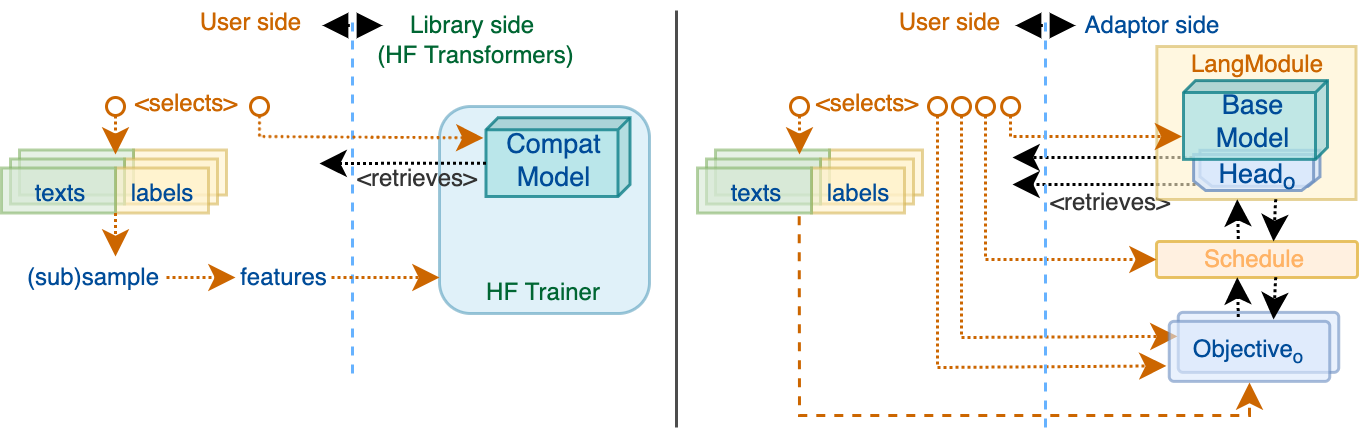

The diagram above was exported from draw.io. Its source (the exported page's mxGraphModel, read from the mxfile embedded in the PNG):
<mxGraphModel dx="591" dy="335" grid="1" gridSize="10" guides="1" tooltips="1" connect="1" arrows="1" fold="1" page="1" pageScale="1" pageWidth="827" pageHeight="1169" math="0" shadow="0">
  <root>
    <mxCell id="0" />
    <mxCell id="1" parent="0" />
    <mxCell id="2" value="" style="rounded=1;whiteSpace=wrap;html=1;fontSize=8;fillColor=#b1ddf0;strokeColor=#10739e;opacity=40;" vertex="1" parent="1">
      <mxGeometry x="150" y="40" width="70" height="69" as="geometry" />
    </mxCell>
    <mxCell id="3" value="&lt;font color=&quot;#333333&quot;&gt;&amp;lt;retrieves&amp;gt;&lt;/font&gt;" style="text;html=1;strokeColor=none;fillColor=none;align=center;verticalAlign=middle;whiteSpace=wrap;rounded=0;fontSize=8;fontColor=#CC6600;opacity=80;" vertex="1" parent="1">
      <mxGeometry x="357.25" y="69" width="34" height="6.88" as="geometry" />
    </mxCell>
    <mxCell id="4" value="" style="shape=cube;whiteSpace=wrap;html=1;boundedLbl=1;backgroundOutline=1;darkOpacity=0.05;darkOpacity2=0.1;fontSize=9;strokeColor=#0e8088;rotation=90;fillColor=#b0e3e6;size=4;opacity=80;" vertex="1" parent="1">
      <mxGeometry x="176.37" y="32.879999999999995" width="26.25" height="48" as="geometry" />
    </mxCell>
    <mxCell id="5" value="" style="endArrow=classic;html=1;rounded=0;dashed=1;dashPattern=1 1;fontSize=10;strokeWidth=1;exitX=1;exitY=0.25;exitDx=0;exitDy=0;" edge="1" parent="1">
      <mxGeometry width="50" height="50" relative="1" as="geometry">
        <mxPoint x="402" y="65.99999999999994" as="sourcePoint" />
        <mxPoint x="341.0000000000001" y="66.00000000000006" as="targetPoint" />
      </mxGeometry>
    </mxCell>
    <mxCell id="6" value="" style="endArrow=classic;html=1;rounded=0;dashed=1;dashPattern=1 1;fontSize=10;strokeWidth=1;" edge="1" parent="1">
      <mxGeometry width="50" height="50" relative="1" as="geometry">
        <mxPoint x="403" y="57" as="sourcePoint" />
        <mxPoint x="341.0000000000001" y="57" as="targetPoint" />
      </mxGeometry>
    </mxCell>
    <mxCell id="7" value="" style="endArrow=classic;html=1;rounded=0;dashed=1;dashPattern=1 1;fontSize=10;strokeWidth=1;startArrow=oval;startFill=0;strokeColor=#CC6600;entryX=0;entryY=0;entryDx=0;entryDy=0;" edge="1" parent="1">
      <mxGeometry width="50" height="50" relative="1" as="geometry">
        <mxPoint x="324" y="40" as="sourcePoint" />
        <mxPoint x="396.0000000000001" y="116.62000000000006" as="targetPoint" />
        <Array as="points">
          <mxPoint x="324" y="117" />
        </Array>
      </mxGeometry>
    </mxCell>
    <mxCell id="8" value="" style="rounded=1;whiteSpace=wrap;html=1;fontSize=23;fillColor=#ffe6cc;arcSize=8;strokeColor=#d79b00;glass=0;sketch=0;shadow=0;opacity=60;fillOpacity=100;" vertex="1" parent="1">
      <mxGeometry x="389" y="85" width="67" height="12" as="geometry" />
    </mxCell>
    <mxCell id="9" value="" style="rounded=0;whiteSpace=wrap;html=1;shadow=0;glass=0;sketch=0;fontSize=10;strokeColor=#d6b656;fillColor=#fff2cc;opacity=60;" vertex="1" parent="1">
      <mxGeometry x="389.12" y="20" width="66.38" height="51" as="geometry" />
    </mxCell>
    <mxCell id="10" value="" style="shape=loopLimit;whiteSpace=wrap;html=1;fillColor=#dae8fc;size=4;strokeColor=#6c8ebf;opacity=80;direction=west;" vertex="1" parent="1">
      <mxGeometry x="403.49" y="54.599999999999994" width="40" height="12" as="geometry" />
    </mxCell>
    <mxCell id="11" value="" style="shape=loopLimit;whiteSpace=wrap;html=1;fillColor=#dae8fc;size=4;strokeColor=#6c8ebf;opacity=80;direction=west;" vertex="1" parent="1">
      <mxGeometry x="401.37" y="56" width="40" height="12" as="geometry" />
    </mxCell>
    <mxCell id="12" value="&lt;font style=&quot;font-size: 9px&quot;&gt;Head&lt;sub&gt;o&lt;/sub&gt;&lt;/font&gt;" style="text;html=1;strokeColor=none;fillColor=none;align=center;verticalAlign=middle;whiteSpace=wrap;rounded=0;fontSize=10;fontColor=#004C99;direction=west;" vertex="1" parent="1">
      <mxGeometry x="408" y="57.5" width="30.37" height="8.1" as="geometry" />
    </mxCell>
    <mxCell id="13" value="" style="rounded=1;whiteSpace=wrap;html=1;fontSize=23;fillColor=#dae8fc;arcSize=8;strokeColor=#6c8ebf;gradientColor=none;glass=0;sketch=0;shadow=0;opacity=60;fillOpacity=100;" vertex="1" parent="1">
      <mxGeometry x="396.25" y="108.62" width="53.5" height="20" as="geometry" />
    </mxCell>
    <mxCell id="14" value="" style="endArrow=none;dashed=1;html=1;strokeWidth=1;rounded=0;fontSize=8;fontColor=#FFB366;strokeColor=#66B2FF;" edge="1" parent="1">
      <mxGeometry width="50" height="50" relative="1" as="geometry">
        <mxPoint x="121.00000000000011" y="129" as="sourcePoint" />
        <mxPoint x="121.00000000000011" y="9" as="targetPoint" />
      </mxGeometry>
    </mxCell>
    <mxCell id="15" value="" style="rounded=0;whiteSpace=wrap;html=1;shadow=0;glass=0;sketch=0;fontSize=10;strokeColor=#d6b656;fillColor=#fff2cc;opacity=60;aspect=fixed;" vertex="1" parent="1">
      <mxGeometry x="48" y="54.5" width="31" height="15" as="geometry" />
    </mxCell>
    <mxCell id="16" value="" style="rounded=0;whiteSpace=wrap;html=1;shadow=0;glass=0;sketch=0;fontSize=10;strokeColor=#82b366;fillColor=#d5e8d4;opacity=60;aspect=fixed;" vertex="1" parent="1">
      <mxGeometry x="10" y="54.5" width="38" height="15" as="geometry" />
    </mxCell>
    <mxCell id="17" value="" style="rounded=0;whiteSpace=wrap;html=1;shadow=0;glass=0;sketch=0;fontSize=10;strokeColor=#d6b656;fillColor=#fff2cc;opacity=60;aspect=fixed;" vertex="1" parent="1">
      <mxGeometry x="45" y="57.5" width="31" height="15" as="geometry" />
    </mxCell>
    <mxCell id="18" value="" style="rounded=0;whiteSpace=wrap;html=1;shadow=0;glass=0;sketch=0;fontSize=10;strokeColor=#82b366;fillColor=#d5e8d4;opacity=60;aspect=fixed;" vertex="1" parent="1">
      <mxGeometry x="7" y="57.5" width="38" height="15" as="geometry" />
    </mxCell>
    <mxCell id="19" value="" style="rounded=0;whiteSpace=wrap;html=1;shadow=0;glass=0;sketch=0;fontSize=10;strokeColor=#d6b656;fillColor=#fff2cc;opacity=60;aspect=fixed;" vertex="1" parent="1">
      <mxGeometry x="42" y="60.5" width="31" height="15" as="geometry" />
    </mxCell>
    <mxCell id="20" value="" style="rounded=0;whiteSpace=wrap;html=1;shadow=0;glass=0;sketch=0;fontSize=10;strokeColor=#82b366;fillColor=#d5e8d4;opacity=60;aspect=fixed;" vertex="1" parent="1">
      <mxGeometry x="4" y="60.5" width="38" height="15" as="geometry" />
    </mxCell>
    <mxCell id="21" value="&lt;font style=&quot;font-size: 8px&quot;&gt;text&lt;/font&gt;&lt;span style=&quot;font-size: 8px&quot;&gt;s&lt;/span&gt;" style="text;html=1;strokeColor=none;fillColor=none;align=center;verticalAlign=middle;whiteSpace=wrap;rounded=0;fontSize=10;fontColor=#004C99;aspect=fixed;" vertex="1" parent="1">
      <mxGeometry x="14" y="62.5" width="20" height="10" as="geometry" />
    </mxCell>
    <mxCell id="22" value="&lt;font style=&quot;font-size: 8px&quot;&gt;labels&lt;/font&gt;" style="text;html=1;strokeColor=none;fillColor=none;align=center;verticalAlign=middle;whiteSpace=wrap;rounded=0;fontSize=10;fontColor=#004C99;aspect=fixed;" vertex="1" parent="1">
      <mxGeometry x="48" y="62.5" width="20" height="10" as="geometry" />
    </mxCell>
    <mxCell id="23" value="&lt;font style=&quot;font-size: 8px&quot;&gt;(sub)sample&lt;/font&gt;" style="text;html=1;strokeColor=none;fillColor=none;align=center;verticalAlign=middle;whiteSpace=wrap;rounded=0;fontSize=10;fontColor=#004C99;" vertex="1" parent="1">
      <mxGeometry x="11" y="92" width="48" height="7" as="geometry" />
    </mxCell>
    <mxCell id="24" value="" style="endArrow=classic;html=1;rounded=0;dashed=1;dashPattern=1 1;fontSize=10;strokeWidth=1;exitX=1;exitY=1;exitDx=0;exitDy=0;strokeColor=#CC6600;" edge="1" source="20" parent="1">
      <mxGeometry width="50" height="50" relative="1" as="geometry">
        <mxPoint x="132" y="73.5" as="sourcePoint" />
        <mxPoint x="42" y="90" as="targetPoint" />
      </mxGeometry>
    </mxCell>
    <mxCell id="25" value="" style="endArrow=classic;html=1;rounded=0;dashed=1;dashPattern=1 1;fontSize=10;strokeWidth=1;strokeColor=#CC6600;entryX=0;entryY=0.75;entryDx=0;entryDy=0;" edge="1" parent="1">
      <mxGeometry width="50" height="50" relative="1" as="geometry">
        <mxPoint x="59" y="97" as="sourcePoint" />
        <mxPoint x="82" y="97" as="targetPoint" />
      </mxGeometry>
    </mxCell>
    <mxCell id="26" value="" style="endArrow=classic;html=1;rounded=0;dashed=1;dashPattern=1 1;fontSize=10;strokeWidth=1;exitX=1;exitY=1;exitDx=0;exitDy=0;startArrow=oval;startFill=0;fontColor=#CC6600;strokeColor=#CC6600;" edge="1" parent="1">
      <mxGeometry width="50" height="50" relative="1" as="geometry">
        <mxPoint x="42" y="40" as="sourcePoint" />
        <mxPoint x="42" y="56.00000000000006" as="targetPoint" />
      </mxGeometry>
    </mxCell>
    <mxCell id="27" value="&lt;font style=&quot;font-size: 8px&quot;&gt;features&lt;/font&gt;" style="text;html=1;strokeColor=none;fillColor=none;align=center;verticalAlign=middle;whiteSpace=wrap;rounded=0;fontSize=10;fontColor=#004C99;" vertex="1" parent="1">
      <mxGeometry x="83" y="92" width="31" height="7" as="geometry" />
    </mxCell>
    <mxCell id="28" value="" style="endArrow=classic;html=1;rounded=0;dashed=1;dashPattern=1 1;fontSize=10;strokeWidth=1;strokeColor=#CC6600;exitX=1;exitY=0.5;exitDx=0;exitDy=0;" edge="1" parent="1">
      <mxGeometry width="50" height="50" relative="1" as="geometry">
        <mxPoint x="114" y="97" as="sourcePoint" />
        <mxPoint x="150" y="97" as="targetPoint" />
      </mxGeometry>
    </mxCell>
    <mxCell id="29" value="" style="endArrow=classic;html=1;rounded=0;dashed=1;dashPattern=1 1;fontSize=10;strokeWidth=1;entryX=0.256;entryY=1.018;entryDx=0;entryDy=0;entryPerimeter=0;startArrow=oval;startFill=0;strokeColor=#CC6600;" edge="1" target="4" parent="1">
      <mxGeometry width="50" height="50" relative="1" as="geometry">
        <mxPoint x="90" y="40" as="sourcePoint" />
        <mxPoint x="186.74" y="64.01800000000003" as="targetPoint" />
        <Array as="points">
          <mxPoint x="90" y="50" />
        </Array>
      </mxGeometry>
    </mxCell>
    <mxCell id="30" value="" style="rounded=1;whiteSpace=wrap;html=1;fontSize=23;fillColor=#dae8fc;arcSize=8;strokeColor=#6c8ebf;gradientColor=none;glass=0;sketch=0;shadow=0;opacity=60;fillOpacity=100;" vertex="1" parent="1">
      <mxGeometry x="393.25" y="111.62" width="53.5" height="20" as="geometry" />
    </mxCell>
    <mxCell id="31" value="&lt;font style=&quot;font-size: 8px&quot;&gt;Objective&lt;/font&gt;&lt;span style=&quot;font-size: 7.5px&quot;&gt;&lt;sub&gt;o&lt;/sub&gt;&lt;/span&gt;" style="text;html=1;strokeColor=none;fillColor=none;align=center;verticalAlign=middle;whiteSpace=wrap;rounded=0;fontSize=10;fontColor=#004C99;" vertex="1" parent="1">
      <mxGeometry x="395" y="116.62" width="50" height="7" as="geometry" />
    </mxCell>
    <mxCell id="32" value="&lt;font style=&quot;font-size: 8px&quot; color=&quot;#ffb366&quot;&gt;Schedule&lt;/font&gt;" style="text;html=1;strokeColor=none;fillColor=none;align=center;verticalAlign=middle;whiteSpace=wrap;rounded=0;fontSize=10;fontColor=#004C99;" vertex="1" parent="1">
      <mxGeometry x="396.81" y="88.5" width="50" height="3" as="geometry" />
    </mxCell>
    <mxCell id="33" value="" style="endArrow=block;startArrow=block;html=1;rounded=0;dashed=1;fontSize=8;fontColor=#FFB366;strokeWidth=1;startFill=1;endFill=1;strokeColor=default;dashPattern=1 4;" edge="1" parent="1">
      <mxGeometry width="50" height="50" relative="1" as="geometry">
        <mxPoint x="111.00000000000011" y="13" as="sourcePoint" />
        <mxPoint x="131.0000000000001" y="13" as="targetPoint" />
      </mxGeometry>
    </mxCell>
    <mxCell id="34" value="User side" style="text;html=1;strokeColor=none;fillColor=none;align=center;verticalAlign=middle;whiteSpace=wrap;rounded=0;fontSize=8;fontColor=#CC6600;opacity=80;" vertex="1" parent="1">
      <mxGeometry x="69" y="7.880000000000003" width="37" height="9" as="geometry" />
    </mxCell>
    <mxCell id="35" value="Library side &lt;br&gt;(HF Transformers)" style="text;html=1;strokeColor=none;fillColor=none;align=center;verticalAlign=middle;whiteSpace=wrap;rounded=0;fontSize=8;fontColor=#006633;opacity=80;" vertex="1" parent="1">
      <mxGeometry x="117.75" y="13" width="89.25" height="9" as="geometry" />
    </mxCell>
    <mxCell id="36" value="" style="rounded=0;whiteSpace=wrap;html=1;shadow=0;glass=0;sketch=0;fontSize=10;strokeColor=#d6b656;fillColor=#fff2cc;opacity=60;aspect=fixed;" vertex="1" parent="1">
      <mxGeometry x="280" y="54.5" width="31" height="15" as="geometry" />
    </mxCell>
    <mxCell id="37" value="" style="rounded=0;whiteSpace=wrap;html=1;shadow=0;glass=0;sketch=0;fontSize=10;strokeColor=#82b366;fillColor=#d5e8d4;opacity=60;aspect=fixed;" vertex="1" parent="1">
      <mxGeometry x="242" y="54.5" width="38" height="15" as="geometry" />
    </mxCell>
    <mxCell id="38" value="" style="rounded=0;whiteSpace=wrap;html=1;shadow=0;glass=0;sketch=0;fontSize=10;strokeColor=#d6b656;fillColor=#fff2cc;opacity=60;aspect=fixed;" vertex="1" parent="1">
      <mxGeometry x="277" y="57.5" width="31" height="15" as="geometry" />
    </mxCell>
    <mxCell id="39" value="" style="rounded=0;whiteSpace=wrap;html=1;shadow=0;glass=0;sketch=0;fontSize=10;strokeColor=#82b366;fillColor=#d5e8d4;opacity=60;aspect=fixed;" vertex="1" parent="1">
      <mxGeometry x="239" y="57.5" width="38" height="15" as="geometry" />
    </mxCell>
    <mxCell id="40" value="" style="rounded=0;whiteSpace=wrap;html=1;shadow=0;glass=0;sketch=0;fontSize=10;strokeColor=#d6b656;fillColor=#fff2cc;opacity=60;aspect=fixed;" vertex="1" parent="1">
      <mxGeometry x="274" y="60.5" width="31" height="15" as="geometry" />
    </mxCell>
    <mxCell id="41" value="" style="rounded=0;whiteSpace=wrap;html=1;shadow=0;glass=0;sketch=0;fontSize=10;strokeColor=#82b366;fillColor=#d5e8d4;opacity=60;aspect=fixed;" vertex="1" parent="1">
      <mxGeometry x="236" y="60.5" width="38" height="15" as="geometry" />
    </mxCell>
    <mxCell id="42" value="&lt;font style=&quot;font-size: 8px&quot;&gt;texts&lt;/font&gt;" style="text;html=1;strokeColor=none;fillColor=none;align=center;verticalAlign=middle;whiteSpace=wrap;rounded=0;fontSize=10;fontColor=#004C99;aspect=fixed;" vertex="1" parent="1">
      <mxGeometry x="246" y="62.5" width="20" height="10" as="geometry" />
    </mxCell>
    <mxCell id="43" value="&lt;font style=&quot;font-size: 8px&quot;&gt;labels&lt;/font&gt;" style="text;html=1;strokeColor=none;fillColor=none;align=center;verticalAlign=middle;whiteSpace=wrap;rounded=0;fontSize=10;fontColor=#004C99;aspect=fixed;" vertex="1" parent="1">
      <mxGeometry x="280" y="62.5" width="20" height="10" as="geometry" />
    </mxCell>
    <mxCell id="44" value="" style="endArrow=classic;html=1;rounded=0;dashed=1;dashPattern=1 1;fontSize=10;strokeWidth=1;startArrow=oval;startFill=0;strokeColor=#CC6600;" edge="1" parent="1">
      <mxGeometry width="50" height="50" relative="1" as="geometry">
        <mxPoint x="270" y="40" as="sourcePoint" />
        <mxPoint x="270" y="56.00000000000006" as="targetPoint" />
      </mxGeometry>
    </mxCell>
    <mxCell id="45" value="" style="endArrow=classic;html=1;rounded=0;dashed=1;dashPattern=1 1;fontSize=10;strokeWidth=1;startArrow=oval;startFill=0;strokeColor=#CC6600;entryX=-0.018;entryY=0.742;entryDx=0;entryDy=0;entryPerimeter=0;" edge="1" target="30" parent="1">
      <mxGeometry width="50" height="50" relative="1" as="geometry">
        <mxPoint x="316.0000000000001" y="40" as="sourcePoint" />
        <mxPoint x="316.3199999999999" y="102.21000000000001" as="targetPoint" />
        <Array as="points">
          <mxPoint x="316" y="127" />
        </Array>
      </mxGeometry>
    </mxCell>
    <mxCell id="46" value="" style="shape=cube;whiteSpace=wrap;html=1;boundedLbl=1;backgroundOutline=1;darkOpacity=0.05;darkOpacity2=0.1;fontSize=9;strokeColor=#0e8088;rotation=90;fillColor=#b0e3e6;size=4;opacity=80;" vertex="1" parent="1">
      <mxGeometry x="408.87" y="20.499999999999993" width="26.25" height="48" as="geometry" />
    </mxCell>
    <mxCell id="47" value="&lt;font style=&quot;font-size: 9px&quot;&gt;Base Model&lt;/font&gt;" style="text;html=1;strokeColor=none;fillColor=none;align=center;verticalAlign=middle;whiteSpace=wrap;rounded=0;fontSize=9;fontColor=#004C99;" vertex="1" parent="1">
      <mxGeometry x="404.5" y="41.33000000000001" width="33" height="8" as="geometry" />
    </mxCell>
    <mxCell id="48" value="" style="endArrow=classic;html=1;rounded=0;dashed=1;dashPattern=1 1;fontSize=10;strokeWidth=1;exitX=0;exitY=0;exitDx=15.125;exitDy=47.99999999999999;exitPerimeter=0;" edge="1" source="4" parent="1">
      <mxGeometry width="50" height="50" relative="1" as="geometry">
        <mxPoint x="454.4949999999999" y="89.05999999999989" as="sourcePoint" />
        <mxPoint x="110" y="59" as="targetPoint" />
      </mxGeometry>
    </mxCell>
    <mxCell id="49" value="" style="endArrow=classic;html=1;rounded=0;dashed=1;dashPattern=1 1;fontSize=10;strokeWidth=1;startArrow=oval;startFill=0;strokeColor=#CC6600;entryX=0;entryY=0.5;entryDx=0;entryDy=0;" edge="1" target="8" parent="1">
      <mxGeometry width="50" height="50" relative="1" as="geometry">
        <mxPoint x="332" y="40" as="sourcePoint" />
        <mxPoint x="331.74999999999994" y="93.63000000000004" as="targetPoint" />
        <Array as="points">
          <mxPoint x="332" y="91" />
        </Array>
      </mxGeometry>
    </mxCell>
    <mxCell id="50" value="&lt;font style=&quot;font-size: 8px&quot; color=&quot;#cc6600&quot;&gt;LangModule&lt;/font&gt;" style="text;html=1;strokeColor=none;fillColor=none;align=center;verticalAlign=middle;whiteSpace=wrap;rounded=0;fontSize=10;fontColor=#004C99;" vertex="1" parent="1">
      <mxGeometry x="397.81" y="23.5" width="50" height="3" as="geometry" />
    </mxCell>
    <mxCell id="51" value="" style="endArrow=classic;html=1;rounded=0;dashed=1;dashPattern=1 1;fontSize=10;strokeWidth=1;startArrow=oval;startFill=0;strokeColor=#CC6600;" edge="1" parent="1">
      <mxGeometry width="50" height="50" relative="1" as="geometry">
        <mxPoint x="340.3700000000001" y="40" as="sourcePoint" />
        <mxPoint x="397.4999999999999" y="50" as="targetPoint" />
        <Array as="points">
          <mxPoint x="340.37" y="50" />
        </Array>
      </mxGeometry>
    </mxCell>
    <mxCell id="52" value="" style="endArrow=classic;html=1;rounded=0;dashed=1;fontSize=10;strokeWidth=1;strokeColor=#CC6600;exitX=0.892;exitY=1.073;exitDx=0;exitDy=0;exitPerimeter=0;" edge="1" source="41" parent="1">
      <mxGeometry width="50" height="50" relative="1" as="geometry">
        <mxPoint x="270" y="80" as="sourcePoint" />
        <mxPoint x="419.9999999999999" y="132" as="targetPoint" />
        <Array as="points">
          <mxPoint x="270" y="143" />
          <mxPoint x="420" y="143" />
        </Array>
      </mxGeometry>
    </mxCell>
    <mxCell id="53" value="" style="endArrow=classic;html=1;rounded=0;dashed=1;dashPattern=1 1;fontSize=10;strokeWidth=1;entryX=0.372;entryY=0.994;entryDx=0;entryDy=0;entryPerimeter=0;exitX=0.393;exitY=-0.074;exitDx=0;exitDy=0;exitPerimeter=0;" edge="1" parent="1">
      <mxGeometry width="50" height="50" relative="1" as="geometry">
        <mxPoint x="416.2755000000001" y="110.14000000000004" as="sourcePoint" />
        <mxPoint x="415.92399999999986" y="96.92800000000005" as="targetPoint" />
      </mxGeometry>
    </mxCell>
    <mxCell id="54" value="" style="endArrow=classic;html=1;rounded=0;dashed=1;dashPattern=1 1;fontSize=10;strokeWidth=1;exitX=0.623;exitY=0.994;exitDx=0;exitDy=0;exitPerimeter=0;" edge="1" parent="1">
      <mxGeometry width="50" height="50" relative="1" as="geometry">
        <mxPoint x="428.7409999999999" y="96.92800000000005" as="sourcePoint" />
        <mxPoint x="428" y="111.00000000000006" as="targetPoint" />
      </mxGeometry>
    </mxCell>
    <mxCell id="55" value="" style="endArrow=classic;html=1;rounded=0;dashed=1;dashPattern=1 1;fontSize=10;strokeWidth=1;entryX=0.372;entryY=0.994;entryDx=0;entryDy=0;entryPerimeter=0;exitX=0.393;exitY=-0.074;exitDx=0;exitDy=0;exitPerimeter=0;" edge="1" parent="1">
      <mxGeometry width="50" height="50" relative="1" as="geometry">
        <mxPoint x="416.2755000000001" y="84.13999999999999" as="sourcePoint" />
        <mxPoint x="415.92399999999986" y="70.92800000000005" as="targetPoint" />
      </mxGeometry>
    </mxCell>
    <mxCell id="56" value="" style="endArrow=classic;html=1;rounded=0;dashed=1;dashPattern=1 1;fontSize=10;strokeWidth=1;exitX=0.623;exitY=0.994;exitDx=0;exitDy=0;exitPerimeter=0;" edge="1" parent="1">
      <mxGeometry width="50" height="50" relative="1" as="geometry">
        <mxPoint x="428.7409999999999" y="70.92800000000005" as="sourcePoint" />
        <mxPoint x="428" y="85" as="targetPoint" />
      </mxGeometry>
    </mxCell>
    <mxCell id="57" value="" style="endArrow=none;dashed=1;html=1;strokeWidth=1;rounded=0;fontSize=8;fontColor=#FFB366;strokeColor=#66B2FF;" edge="1" parent="1">
      <mxGeometry width="50" height="50" relative="1" as="geometry">
        <mxPoint x="352" y="147" as="sourcePoint" />
        <mxPoint x="352" y="10" as="targetPoint" />
      </mxGeometry>
    </mxCell>
    <mxCell id="58" value="" style="endArrow=block;startArrow=block;html=1;rounded=0;dashed=1;fontSize=8;fontColor=#FFB366;strokeWidth=1;startFill=1;endFill=1;strokeColor=default;dashPattern=1 4;" edge="1" parent="1">
      <mxGeometry width="50" height="50" relative="1" as="geometry">
        <mxPoint x="342" y="13" as="sourcePoint" />
        <mxPoint x="362" y="13" as="targetPoint" />
      </mxGeometry>
    </mxCell>
    <mxCell id="59" value="User side" style="text;html=1;strokeColor=none;fillColor=none;align=center;verticalAlign=middle;whiteSpace=wrap;rounded=0;fontSize=8;fontColor=#CC6600;opacity=80;" vertex="1" parent="1">
      <mxGeometry x="302" y="7.880000000000003" width="37" height="9" as="geometry" />
    </mxCell>
    <mxCell id="60" value="&lt;font color=&quot;#004c99&quot;&gt;Adaptor side&lt;/font&gt;" style="text;html=1;strokeColor=none;fillColor=none;align=center;verticalAlign=middle;whiteSpace=wrap;rounded=0;fontSize=8;fontColor=#006633;opacity=80;" vertex="1" parent="1">
      <mxGeometry x="356.75" y="8" width="62" height="9" as="geometry" />
    </mxCell>
    <mxCell id="61" value="HF Trainer" style="text;html=1;strokeColor=none;fillColor=none;align=center;verticalAlign=middle;whiteSpace=wrap;rounded=0;fontSize=8;fontColor=#006633;opacity=80;" vertex="1" parent="1">
      <mxGeometry x="161.68" y="97" width="45.63" height="9" as="geometry" />
    </mxCell>
    <mxCell id="62" value="" style="endArrow=none;html=1;rounded=0;fontSize=8;fontColor=#CC6600;sourcePerimeterSpacing=-6;targetPerimeterSpacing=-14;strokeColor=#4D4D4D;strokeWidth=1;" edge="1" parent="1">
      <mxGeometry width="50" height="50" relative="1" as="geometry">
        <mxPoint x="229" y="147" as="sourcePoint" />
        <mxPoint x="229" y="8" as="targetPoint" />
      </mxGeometry>
    </mxCell>
    <mxCell id="63" value="&lt;font style=&quot;font-size: 9px;&quot;&gt;Compat Model&lt;/font&gt;" style="text;html=1;strokeColor=none;fillColor=none;align=center;verticalAlign=middle;whiteSpace=wrap;rounded=0;fontSize=9;fontColor=#004C99;" vertex="1" parent="1">
      <mxGeometry x="172" y="53.71000000000001" width="33" height="8" as="geometry" />
    </mxCell>
    <mxCell id="64" value="&amp;lt;selects&amp;gt;" style="text;html=1;strokeColor=none;fillColor=none;align=center;verticalAlign=middle;whiteSpace=wrap;rounded=0;fontSize=8;fontColor=#CC6600;opacity=80;" vertex="1" parent="1">
      <mxGeometry x="49" y="35.88" width="34" height="6.88" as="geometry" />
    </mxCell>
    <mxCell id="65" value="&amp;lt;selects&amp;gt;" style="text;html=1;strokeColor=none;fillColor=none;align=center;verticalAlign=middle;whiteSpace=wrap;rounded=0;fontSize=8;fontColor=#CC6600;opacity=80;" vertex="1" parent="1">
      <mxGeometry x="276" y="35.88" width="34" height="6.88" as="geometry" />
    </mxCell>
    <mxCell id="66" value="&lt;font color=&quot;#333333&quot;&gt;&amp;lt;retrieves&amp;gt;&lt;/font&gt;" style="text;html=1;strokeColor=none;fillColor=none;align=center;verticalAlign=middle;whiteSpace=wrap;rounded=0;fontSize=8;fontColor=#CC6600;opacity=80;" vertex="1" parent="1">
      <mxGeometry x="125.68" y="60.5" width="34" height="6.88" as="geometry" />
    </mxCell>
  </root>
</mxGraphModel>